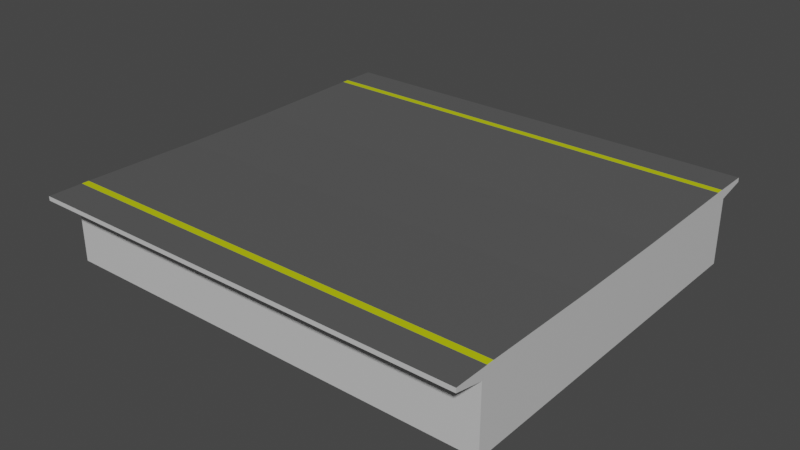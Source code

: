 # Source: Platform_double.blend  (saved by Blender 2.82.7; exported with 4.5.12 LTS)
import bpy
from mathutils import Matrix  # noqa: F401  (used for matrix-valued properties, if any)

bpy.ops.wm.read_factory_settings(use_empty=True)
scene = bpy.context.scene
scene.name = 'Scene'

# ---- collections
col_collection = bpy.data.collections.new('Collection'); scene.collection.children.link(col_collection)

# ---- materials (node trees are filled in below, after node groups)
mat_stripe = bpy.data.materials.new('Stripe')
mat_stripe.use_transparent_shadow = False
mat_pflasterstein = bpy.data.materials.new('Pflasterstein')
mat_pflasterstein.use_transparent_shadow = False
mat_side = bpy.data.materials.new('Side')
mat_side.use_transparent_shadow = False

# ---- material node trees
mat_stripe.use_nodes = True; mat_stripe.node_tree.nodes.clear()
_N = mat_stripe.node_tree.nodes; _L = mat_stripe.node_tree.links
n0 = _N.new('ShaderNodeOutputMaterial'); n0.name = 'Material Output'; n0.location = (300, 300)
n1 = _N.new('ShaderNodeBsdfPrincipled'); n1.name = 'Principled BSDF'; n1.location = (10, 300)
n1.distribution = 'GGX'
n1.subsurface_method = 'BURLEY'
n1.inputs[0].default_value = (0.549, 0.6267, 0.0, 1.0)
n1.inputs[3].default_value = 1.45
n1.inputs[27].default_value = (0.0, 0.0, 0.0, 1.0)
n1.inputs[28].default_value = 1.0
_L.new(n1.outputs[0], n0.inputs[0])
n0.is_active_output = True
mat_pflasterstein.use_nodes = True; mat_pflasterstein.node_tree.nodes.clear()
_N = mat_pflasterstein.node_tree.nodes; _L = mat_pflasterstein.node_tree.links
n0 = _N.new('ShaderNodeOutputMaterial'); n0.name = 'Material Output'; n0.location = (300, 300)
n1 = _N.new('ShaderNodeBsdfPrincipled'); n1.name = 'Principled BSDF'; n1.location = (10, 300)
n1.distribution = 'GGX'
n1.subsurface_method = 'BURLEY'
n1.inputs[0].default_value = (0.0985, 0.0985, 0.0985, 1.0)
n1.inputs[3].default_value = 1.45
n1.inputs[27].default_value = (0.0, 0.0, 0.0, 1.0)
n1.inputs[28].default_value = 1.0
_L.new(n1.outputs[0], n0.inputs[0])
n0.is_active_output = True
mat_side.use_nodes = True; mat_side.node_tree.nodes.clear()
_N = mat_side.node_tree.nodes; _L = mat_side.node_tree.links
n0 = _N.new('ShaderNodeOutputMaterial'); n0.name = 'Material Output'; n0.location = (300, 300)
n1 = _N.new('ShaderNodeBsdfPrincipled'); n1.name = 'Principled BSDF'; n1.location = (10, 300)
n1.distribution = 'GGX'
n1.subsurface_method = 'BURLEY'
n1.inputs[0].default_value = (0.6152, 0.6152, 0.6152, 1.0)
n1.inputs[3].default_value = 1.45
n1.inputs[27].default_value = (0.0, 0.0, 0.0, 1.0)
n1.inputs[28].default_value = 1.0
_L.new(n1.outputs[0], n0.inputs[0])
n0.is_active_output = True

# ---- world
world_world = bpy.data.worlds.new('World'); scene.world = world_world
world_world.use_nodes = True; world_world.node_tree.nodes.clear()
_N = world_world.node_tree.nodes; _L = world_world.node_tree.links
n0 = _N.new('ShaderNodeOutputWorld'); n0.name = 'World Output'; n0.location = (300, 300)
n1 = _N.new('ShaderNodeBackground'); n1.name = 'Background'; n1.location = (10, 300)
n1.inputs[0].default_value = (0.05088, 0.05088, 0.05088, 1.0)
_L.new(n1.outputs[0], n0.inputs[0])
n0.is_active_output = True
world_world.color = (0.05088, 0.05088, 0.05088)
world_world.use_sun_shadow = False
world_world.sun_shadow_jitter_overblur = 0.0

# ---- meshes
me_cube_001 = bpy.data.meshes.new('Cube.001')
me_cube_001.from_pydata([(-5.25, -4.291, -1.264), (-5.25, -4.969, 0.5363), (-5.25, -1.167, -1.264), (-5.25, -1.167, 0.4948), (5.25, -4.291, -1.264), (5.25, -4.969, 0.5363), (5.25, -1.167, -1.264), (5.25, -1.167, 0.4948), (-5.25, -4.969, 0.4348), (-5.25, -1.167, 0.4348), (5.25, -1.167, 0.4348), (5.25, -4.969, 0.4348), (-5.25, -1.167, 0.2927), (5.25, -1.167, 0.2927), (5.25, -4.291, 0.2927), (-5.25, -4.291, 0.2927), (-5.25, -3.628, -1.264), (-5.25, -4.163, 0.5363), (5.25, -3.628, -1.264), (5.25, -4.163, 0.5363), (5.25, -4.163, 0.4348), (-5.25, -4.163, 0.4348), (-5.25, -3.628, 0.2927), (5.25, -3.628, 0.2927), (-5.25, -3.99, 0.5363), (5.25, -3.486, -1.264), (-5.25, -3.99, 0.4348), (-5.25, -3.486, 0.2927), (-5.25, -3.486, -1.264), (5.25, -3.99, 0.5363), (5.25, -3.99, 0.4348), (5.25, -3.486, 0.2927), (5.25, 4.291, -1.264), (5.25, 4.969, 0.5363), (5.25, 1.167, -1.264), (5.25, 1.167, 0.4948), (-5.25, 4.291, -1.264), (-5.25, 4.969, 0.5363), (-5.25, 1.167, -1.264), (-5.25, 1.167, 0.4948), (5.25, 4.969, 0.4348), (5.25, 1.167, 0.4348), (-5.25, 1.167, 0.4348), (-5.25, 4.969, 0.4348), (5.25, 1.167, 0.2927), (-5.25, 1.167, 0.2927), (-5.25, 4.291, 0.2927), (5.25, 4.291, 0.2927), (5.25, 3.628, -1.264), (5.25, 4.163, 0.5363), (-5.25, 3.628, -1.264), (-5.25, 4.163, 0.5363), (-5.25, 4.163, 0.4348), (5.25, 4.163, 0.4348), (5.25, 3.628, 0.2927), (-5.25, 3.628, 0.2927), (5.25, 3.99, 0.5363), (-5.25, 3.486, -1.264), (5.25, 3.99, 0.4348), (5.25, 3.486, 0.2927), (5.25, 3.486, -1.264), (-5.25, 3.99, 0.5363), (-5.25, 3.99, 0.4348), (-5.25, 3.486, 0.2927)], [], [(26, 24, 3, 9), (41, 35, 7, 10), (20, 19, 5, 11), (11, 5, 1, 8), (19, 17, 1, 5), (14, 11, 8, 15), (23, 20, 11, 14), (41, 10, 13, 44), (27, 26, 9, 12), (28, 27, 12, 2), (6, 34, 44, 13), (18, 23, 14, 4), (4, 14, 15, 0), (25, 31, 23, 18), (0, 15, 22, 16), (15, 8, 21, 22), (31, 30, 20, 23), (29, 24, 17, 19), (30, 29, 19, 20), (8, 1, 17, 21), (10, 7, 29, 30), (7, 3, 24, 29), (13, 10, 30, 31), (6, 13, 31, 25), (16, 22, 27, 28), (22, 21, 26, 27), (21, 17, 24, 26), (58, 56, 35, 41), (12, 9, 42, 45), (52, 51, 37, 43), (43, 37, 33, 40), (51, 49, 33, 37), (46, 43, 40, 47), (55, 52, 43, 46), (9, 3, 39, 42), (59, 58, 41, 44), (60, 59, 44, 34), (3, 7, 35, 39), (50, 55, 46, 36), (36, 46, 47, 32), (57, 63, 55, 50), (32, 47, 54, 48), (47, 40, 53, 54), (63, 62, 52, 55), (61, 56, 49, 51), (62, 61, 51, 52), (40, 33, 49, 53), (42, 39, 61, 62), (39, 35, 56, 61), (45, 42, 62, 63), (38, 45, 63, 57), (48, 54, 59, 60), (54, 53, 58, 59), (53, 49, 56, 58), (2, 12, 45, 38)])
me_cube_001.polygons.foreach_set('material_index', [2, 2, 2, 2, 1, 2, 2, 2, 2, 2, 2, 2, 2, 2, 2, 2, 2, 0, 2, 2, 2, 1, 2, 2, 2, 2, 2, 2, 2, 2, 2, 1, 2, 2, 2, 2, 2, 1, 2, 2, 2, 2, 2, 2, 0, 2, 2, 2, 1, 2, 2, 2, 2, 2, 2])
_uv = me_cube_001.uv_layers.new(name='UVMap')
_uv.uv.foreach_set('vector', [4.24, 1.339, 4.24, 1.443, 1.578, 1.443, 1.578, 1.339, 1.284, 1.014, 1.284, 1.083, -0.1644, 1.083, -0.1644, 1.014, -2.023, 1.014, -2.023, 1.083, -2.524, 1.083, -2.524, 1.014, 2.899, 0.5723, 2.899, 0.6561, -1.899, 0.6561, -1.899, 0.5723, -1.151, 0.4483, 2.151, 0.4483, 2.151, 0.6803, -1.151, 0.6803, 2.899, 0.2815, 2.899, 0.5723, -1.899, 0.5723, -1.899, 0.2815, -1.691, 0.9181, -2.023, 1.014, -2.524, 1.014, -2.103, 0.9181, 1.284, 1.014, -0.1644, 1.014, -0.1644, 0.9181, 1.284, 0.9181, 3.765, 1.192, 4.24, 1.339, 1.578, 1.339, 1.578, 1.192, 3.765, -0.4122, 3.765, 1.192, 1.578, 1.192, 1.578, -0.4122, -0.1644, -0.1381, 1.284, -0.1381, 1.284, 0.9181, -0.1644, 0.9181, -1.691, -0.1381, -1.691, 0.9181, -2.103, 0.9181, -2.103, -0.1381, 2.899, -0.4297, 2.899, 0.2815, -1.899, 0.2815, -1.899, -0.4297, -1.603, -0.1381, -1.603, 0.9181, -1.691, 0.9181, -1.691, -0.1381, 4.523, -0.4122, 4.523, 1.192, 3.898, 1.192, 3.898, -0.4122, 4.523, 1.192, 5.163, 1.339, 4.402, 1.339, 3.898, 1.192, -1.603, 0.9181, -1.916, 1.014, -2.023, 1.014, -1.691, 0.9181, 1.321e-05, 1.0, 1.326e-05, 5.263e-05, 0.01747, 1.321e-05, 0.01747, 0.9999, -1.916, 1.014, -1.916, 1.083, -2.023, 1.083, -2.023, 1.014, 5.163, 1.339, 5.163, 1.443, 4.402, 1.443, 4.402, 1.339, -0.1644, 1.014, -0.1644, 1.083, -1.916, 1.083, -1.916, 1.014, -1.236, 0.7005, 2.236, 0.7005, 2.236, 1.554, -1.236, 1.554, -0.1644, 0.9181, -0.1644, 1.014, -1.916, 1.014, -1.603, 0.9181, -0.1644, -0.1381, -0.1644, 0.9181, -1.603, 0.9181, -1.603, -0.1381, 3.898, -0.4122, 3.898, 1.192, 3.765, 1.192, 3.765, -0.4122, 3.898, 1.192, 4.402, 1.339, 4.24, 1.339, 3.765, 1.192, 4.402, 1.339, 4.402, 1.443, 4.24, 1.443, 4.24, 1.339, 3.036, 1.014, 3.036, 1.083, 1.284, 1.083, 1.284, 1.014, 1.578, 1.192, 1.578, 1.339, -0.6224, 1.339, -0.6224, 1.192, -3.446, 1.339, -3.446, 1.443, -4.207, 1.443, -4.207, 1.339, 2.899, 0.5723, 2.899, 0.6561, -1.899, 0.6561, -1.899, 0.5723, -1.151, 0.4483, 2.151, 0.4483, 2.151, 0.6803, -1.151, 0.6803, 2.899, 0.2815, 2.899, 0.5723, -1.899, 0.5723, -1.899, 0.2815, -2.942, 1.192, -3.446, 1.339, -4.207, 1.339, -3.567, 1.192, 1.578, 1.339, 1.578, 1.443, -0.6224, 1.443, -0.6224, 1.339, 2.723, 0.9181, 3.036, 1.014, 1.284, 1.014, 1.284, 0.9181, 2.723, -0.1381, 2.723, 0.9181, 1.284, 0.9181, 1.284, -0.1381, 2.236, 0.7005, -1.236, 0.7005, -1.236, -0.005387, 2.236, -0.005384, -2.942, -0.4122, -2.942, 1.192, -3.567, 1.192, -3.567, -0.4122, 2.899, -0.4297, 2.899, 0.2815, -1.899, 0.2815, -1.899, -0.4297, -2.809, -0.4122, -2.809, 1.192, -2.942, 1.192, -2.942, -0.4122, 3.223, -0.1381, 3.223, 0.9181, 2.811, 0.9181, 2.811, -0.1381, 3.223, 0.9181, 3.644, 1.014, 3.143, 1.014, 2.811, 0.9181, -2.809, 1.192, -3.284, 1.339, -3.446, 1.339, -2.942, 1.192, 1.321e-05, 1.0, 1.326e-05, 5.263e-05, 0.01747, 1.321e-05, 0.01747, 0.9999, -3.284, 1.339, -3.284, 1.443, -3.446, 1.443, -3.446, 1.339, 3.644, 1.014, 3.644, 1.083, 3.143, 1.083, 3.143, 1.014, -0.6224, 1.339, -0.6224, 1.443, -3.284, 1.443, -3.284, 1.339, 2.236, -0.005384, -1.236, -0.005387, -1.236, -0.8589, 2.236, -0.8589, -0.6224, 1.192, -0.6224, 1.339, -3.284, 1.339, -2.809, 1.192, -0.6225, -0.4122, -0.6224, 1.192, -2.809, 1.192, -2.809, -0.4122, 2.811, -0.1381, 2.811, 0.9181, 2.723, 0.9181, 2.723, -0.1381, 2.811, 0.9181, 3.143, 1.014, 3.036, 1.014, 2.723, 0.9181, 3.143, 1.014, 3.143, 1.083, 3.036, 1.083, 3.036, 1.014, 1.578, -0.4122, 1.578, 1.192, -0.6224, 1.192, -0.6225, -0.4122])
me_cube_001.materials.append(mat_stripe)
me_cube_001.materials.append(mat_pflasterstein)
me_cube_001.materials.append(mat_side)
me_cube_001.use_remesh_fix_poles = True
me_cube_001.use_remesh_preserve_attributes = False
me_cube_001.use_mirror_vertex_groups = False
me_cube_001.update()

# ---- objects
ob_cube = bpy.data.objects.new('Cube', me_cube_001)

# ---- transforms, parenting, visibility, modifiers, constraints
ob_cube.location = (0.0, 0.0, 0.0)
ob_cube.lineart.crease_threshold = 0.0

# ---- collection membership
col_collection.objects.link(ob_cube)

# ---- scene / render settings (as saved in the file)
scene.frame_start = 1; scene.frame_end = 250; scene.frame_set(1)
scene.render.engine = 'BLENDER_EEVEE_NEXT'
scene.cycles.use_denoising = False
scene.cycles.samples = 128
scene.cycles.sampling_pattern = 'TABULATED_SOBOL'
scene.cycles.use_adaptive_sampling = False
scene.cycles.use_light_tree = False
scene.view_settings.view_transform = 'Filmic'
bpy.context.view_layer.update()

# ---- added for rendering (the .blend has no active camera and no usable light): camera, sun
cam_auto = bpy.data.cameras.new('AutoCamera')
cam_auto.lens = 50.0
cam_auto.sensor_width = 36.0
cam_auto.clip_end = 1000.0
ob_auto_camera = bpy.data.objects.new('AutoCamera', cam_auto)
scene.collection.objects.link(ob_auto_camera)
ob_auto_camera.location = (13.4798, -16.1757, 10.4201)
ob_auto_camera.rotation_euler = (1.09748, -7.21219e-08, 0.694738)
scene.camera = ob_auto_camera
light_auto_sun = bpy.data.lights.new('AutoSun', 'SUN')
light_auto_sun.energy = 3.0
light_auto_sun.angle = 0.0523599
ob_auto_sun = bpy.data.objects.new('AutoSun', light_auto_sun)
scene.collection.objects.link(ob_auto_sun)
ob_auto_sun.rotation_euler = (0.872665, 0.174533, 0.523599)
bpy.context.view_layer.update()
